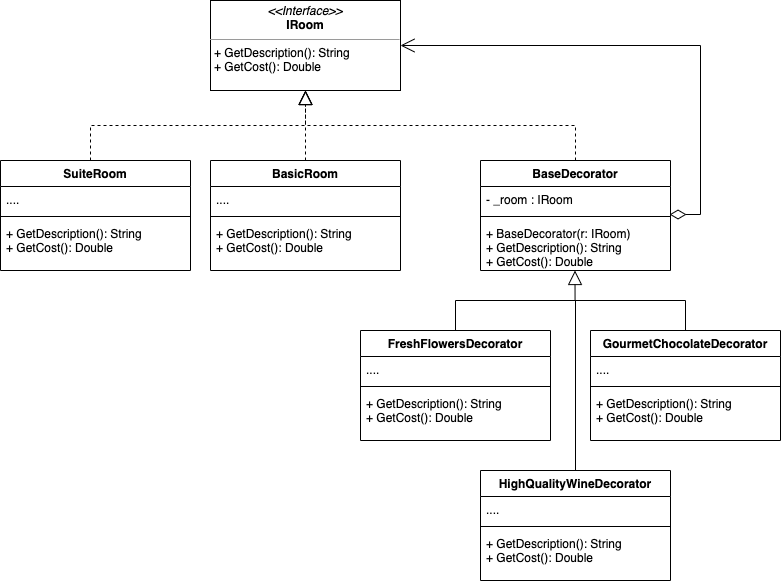

The diagram above was exported from draw.io. Its source (the exported page's mxGraphModel, read from the mxfile embedded in the PNG):
<mxGraphModel dx="1878" dy="682" grid="1" gridSize="10" guides="1" tooltips="1" connect="1" arrows="1" fold="1" page="1" pageScale="1" pageWidth="827" pageHeight="1169" math="0" shadow="0">
  <root>
    <mxCell id="WIyWlLk6GJQsqaUBKTNV-0" />
    <mxCell id="WIyWlLk6GJQsqaUBKTNV-1" parent="WIyWlLk6GJQsqaUBKTNV-0" />
    <mxCell id="04pR50L09w0m1_Mrulta-0" value="&lt;p style=&quot;margin: 0px ; margin-top: 4px ; text-align: center&quot;&gt;&lt;i&gt;&amp;lt;&amp;lt;Interface&amp;gt;&amp;gt;&lt;/i&gt;&lt;br&gt;&lt;b&gt;IRoom&lt;/b&gt;&lt;/p&gt;&lt;hr size=&quot;1&quot;&gt;&lt;p style=&quot;margin: 0px ; margin-left: 4px&quot;&gt;&lt;/p&gt;&lt;p style=&quot;margin: 0px ; margin-left: 4px&quot;&gt;+ GetDescription(): String&lt;br&gt;+ GetCost(): Double&lt;/p&gt;" style="verticalAlign=top;align=left;overflow=fill;fontSize=12;fontFamily=Helvetica;html=1;" parent="WIyWlLk6GJQsqaUBKTNV-1" vertex="1">
      <mxGeometry x="110" y="180" width="190" height="90" as="geometry" />
    </mxCell>
    <mxCell id="04pR50L09w0m1_Mrulta-3" value="BasicRoom" style="swimlane;fontStyle=1;align=center;verticalAlign=top;childLayout=stackLayout;horizontal=1;startSize=26;horizontalStack=0;resizeParent=1;resizeParentMax=0;resizeLast=0;collapsible=1;marginBottom=0;" parent="WIyWlLk6GJQsqaUBKTNV-1" vertex="1">
      <mxGeometry x="110" y="340" width="190" height="110" as="geometry" />
    </mxCell>
    <mxCell id="04pR50L09w0m1_Mrulta-4" value="...." style="text;strokeColor=none;fillColor=none;align=left;verticalAlign=top;spacingLeft=4;spacingRight=4;overflow=hidden;rotatable=0;points=[[0,0.5],[1,0.5]];portConstraint=eastwest;" parent="04pR50L09w0m1_Mrulta-3" vertex="1">
      <mxGeometry y="26" width="190" height="26" as="geometry" />
    </mxCell>
    <mxCell id="04pR50L09w0m1_Mrulta-5" value="" style="line;strokeWidth=1;fillColor=none;align=left;verticalAlign=middle;spacingTop=-1;spacingLeft=3;spacingRight=3;rotatable=0;labelPosition=right;points=[];portConstraint=eastwest;" parent="04pR50L09w0m1_Mrulta-3" vertex="1">
      <mxGeometry y="52" width="190" height="8" as="geometry" />
    </mxCell>
    <mxCell id="04pR50L09w0m1_Mrulta-6" value="+ GetDescription(): String&#10;+ GetCost(): Double" style="text;strokeColor=none;fillColor=none;align=left;verticalAlign=top;spacingLeft=4;spacingRight=4;overflow=hidden;rotatable=0;points=[[0,0.5],[1,0.5]];portConstraint=eastwest;" parent="04pR50L09w0m1_Mrulta-3" vertex="1">
      <mxGeometry y="60" width="190" height="50" as="geometry" />
    </mxCell>
    <mxCell id="04pR50L09w0m1_Mrulta-8" value="BaseDecorator" style="swimlane;fontStyle=1;align=center;verticalAlign=top;childLayout=stackLayout;horizontal=1;startSize=26;horizontalStack=0;resizeParent=1;resizeParentMax=0;resizeLast=0;collapsible=1;marginBottom=0;" parent="WIyWlLk6GJQsqaUBKTNV-1" vertex="1">
      <mxGeometry x="380" y="340" width="190" height="110" as="geometry" />
    </mxCell>
    <mxCell id="04pR50L09w0m1_Mrulta-9" value="- _room : IRoom" style="text;strokeColor=none;fillColor=none;align=left;verticalAlign=top;spacingLeft=4;spacingRight=4;overflow=hidden;rotatable=0;points=[[0,0.5],[1,0.5]];portConstraint=eastwest;" parent="04pR50L09w0m1_Mrulta-8" vertex="1">
      <mxGeometry y="26" width="190" height="26" as="geometry" />
    </mxCell>
    <mxCell id="04pR50L09w0m1_Mrulta-10" value="" style="line;strokeWidth=1;fillColor=none;align=left;verticalAlign=middle;spacingTop=-1;spacingLeft=3;spacingRight=3;rotatable=0;labelPosition=right;points=[];portConstraint=eastwest;" parent="04pR50L09w0m1_Mrulta-8" vertex="1">
      <mxGeometry y="52" width="190" height="8" as="geometry" />
    </mxCell>
    <mxCell id="04pR50L09w0m1_Mrulta-11" value="+ BaseDecorator(r: IRoom)&#10;+ GetDescription(): String&#10;+ GetCost(): Double&#10;&#10;&#10;" style="text;strokeColor=none;fillColor=none;align=left;verticalAlign=top;spacingLeft=4;spacingRight=4;overflow=hidden;rotatable=0;points=[[0,0.5],[1,0.5]];portConstraint=eastwest;" parent="04pR50L09w0m1_Mrulta-8" vertex="1">
      <mxGeometry y="60" width="190" height="50" as="geometry" />
    </mxCell>
    <mxCell id="04pR50L09w0m1_Mrulta-13" value="" style="endArrow=block;dashed=1;endFill=0;endSize=12;html=1;rounded=0;entryX=0.5;entryY=1;entryDx=0;entryDy=0;exitX=0.5;exitY=0;exitDx=0;exitDy=0;edgeStyle=elbowEdgeStyle;elbow=vertical;" parent="WIyWlLk6GJQsqaUBKTNV-1" source="04pR50L09w0m1_Mrulta-8" target="04pR50L09w0m1_Mrulta-0" edge="1">
      <mxGeometry width="160" relative="1" as="geometry">
        <mxPoint x="330" y="370" as="sourcePoint" />
        <mxPoint x="490" y="370" as="targetPoint" />
        <Array as="points">
          <mxPoint x="330" y="305" />
        </Array>
      </mxGeometry>
    </mxCell>
    <mxCell id="04pR50L09w0m1_Mrulta-14" value="" style="endArrow=open;html=1;endSize=12;startArrow=diamondThin;startSize=14;startFill=0;edgeStyle=orthogonalEdgeStyle;align=left;verticalAlign=bottom;rounded=0;entryX=1;entryY=0.5;entryDx=0;entryDy=0;exitX=0.995;exitY=1.077;exitDx=0;exitDy=0;exitPerimeter=0;" parent="WIyWlLk6GJQsqaUBKTNV-1" source="04pR50L09w0m1_Mrulta-9" target="04pR50L09w0m1_Mrulta-0" edge="1">
      <mxGeometry x="-1" y="3" relative="1" as="geometry">
        <mxPoint x="330" y="370" as="sourcePoint" />
        <mxPoint x="490" y="370" as="targetPoint" />
        <Array as="points">
          <mxPoint x="600" y="394" />
          <mxPoint x="600" y="225" />
        </Array>
      </mxGeometry>
    </mxCell>
    <mxCell id="04pR50L09w0m1_Mrulta-23" value="" style="endArrow=block;dashed=1;endFill=0;endSize=12;html=1;rounded=0;elbow=vertical;entryX=0.5;entryY=1;entryDx=0;entryDy=0;exitX=0.5;exitY=0;exitDx=0;exitDy=0;" parent="WIyWlLk6GJQsqaUBKTNV-1" source="04pR50L09w0m1_Mrulta-3" target="04pR50L09w0m1_Mrulta-0" edge="1">
      <mxGeometry width="160" relative="1" as="geometry">
        <mxPoint x="330" y="370" as="sourcePoint" />
        <mxPoint x="490" y="370" as="targetPoint" />
      </mxGeometry>
    </mxCell>
    <mxCell id="04pR50L09w0m1_Mrulta-25" value="FreshFlowersDecorator" style="swimlane;fontStyle=1;align=center;verticalAlign=top;childLayout=stackLayout;horizontal=1;startSize=26;horizontalStack=0;resizeParent=1;resizeParentMax=0;resizeLast=0;collapsible=1;marginBottom=0;" parent="WIyWlLk6GJQsqaUBKTNV-1" vertex="1">
      <mxGeometry x="260" y="510" width="190" height="110" as="geometry" />
    </mxCell>
    <mxCell id="04pR50L09w0m1_Mrulta-26" value="...." style="text;strokeColor=none;fillColor=none;align=left;verticalAlign=top;spacingLeft=4;spacingRight=4;overflow=hidden;rotatable=0;points=[[0,0.5],[1,0.5]];portConstraint=eastwest;" parent="04pR50L09w0m1_Mrulta-25" vertex="1">
      <mxGeometry y="26" width="190" height="26" as="geometry" />
    </mxCell>
    <mxCell id="04pR50L09w0m1_Mrulta-27" value="" style="line;strokeWidth=1;fillColor=none;align=left;verticalAlign=middle;spacingTop=-1;spacingLeft=3;spacingRight=3;rotatable=0;labelPosition=right;points=[];portConstraint=eastwest;" parent="04pR50L09w0m1_Mrulta-25" vertex="1">
      <mxGeometry y="52" width="190" height="8" as="geometry" />
    </mxCell>
    <mxCell id="04pR50L09w0m1_Mrulta-28" value="+ GetDescription(): String&#10;+ GetCost(): Double" style="text;strokeColor=none;fillColor=none;align=left;verticalAlign=top;spacingLeft=4;spacingRight=4;overflow=hidden;rotatable=0;points=[[0,0.5],[1,0.5]];portConstraint=eastwest;" parent="04pR50L09w0m1_Mrulta-25" vertex="1">
      <mxGeometry y="60" width="190" height="50" as="geometry" />
    </mxCell>
    <mxCell id="04pR50L09w0m1_Mrulta-29" value="GourmetChocolateDecorator" style="swimlane;fontStyle=1;align=center;verticalAlign=top;childLayout=stackLayout;horizontal=1;startSize=26;horizontalStack=0;resizeParent=1;resizeParentMax=0;resizeLast=0;collapsible=1;marginBottom=0;" parent="WIyWlLk6GJQsqaUBKTNV-1" vertex="1">
      <mxGeometry x="490" y="510" width="190" height="110" as="geometry" />
    </mxCell>
    <mxCell id="04pR50L09w0m1_Mrulta-30" value="...." style="text;strokeColor=none;fillColor=none;align=left;verticalAlign=top;spacingLeft=4;spacingRight=4;overflow=hidden;rotatable=0;points=[[0,0.5],[1,0.5]];portConstraint=eastwest;" parent="04pR50L09w0m1_Mrulta-29" vertex="1">
      <mxGeometry y="26" width="190" height="26" as="geometry" />
    </mxCell>
    <mxCell id="04pR50L09w0m1_Mrulta-31" value="" style="line;strokeWidth=1;fillColor=none;align=left;verticalAlign=middle;spacingTop=-1;spacingLeft=3;spacingRight=3;rotatable=0;labelPosition=right;points=[];portConstraint=eastwest;" parent="04pR50L09w0m1_Mrulta-29" vertex="1">
      <mxGeometry y="52" width="190" height="8" as="geometry" />
    </mxCell>
    <mxCell id="04pR50L09w0m1_Mrulta-32" value="+ GetDescription(): String&#10;+ GetCost(): Double" style="text;strokeColor=none;fillColor=none;align=left;verticalAlign=top;spacingLeft=4;spacingRight=4;overflow=hidden;rotatable=0;points=[[0,0.5],[1,0.5]];portConstraint=eastwest;" parent="04pR50L09w0m1_Mrulta-29" vertex="1">
      <mxGeometry y="60" width="190" height="50" as="geometry" />
    </mxCell>
    <mxCell id="04pR50L09w0m1_Mrulta-33" value="HighQualityWineDecorator" style="swimlane;fontStyle=1;align=center;verticalAlign=top;childLayout=stackLayout;horizontal=1;startSize=26;horizontalStack=0;resizeParent=1;resizeParentMax=0;resizeLast=0;collapsible=1;marginBottom=0;" parent="WIyWlLk6GJQsqaUBKTNV-1" vertex="1">
      <mxGeometry x="380" y="650" width="190" height="110" as="geometry" />
    </mxCell>
    <mxCell id="04pR50L09w0m1_Mrulta-34" value="...." style="text;strokeColor=none;fillColor=none;align=left;verticalAlign=top;spacingLeft=4;spacingRight=4;overflow=hidden;rotatable=0;points=[[0,0.5],[1,0.5]];portConstraint=eastwest;" parent="04pR50L09w0m1_Mrulta-33" vertex="1">
      <mxGeometry y="26" width="190" height="26" as="geometry" />
    </mxCell>
    <mxCell id="04pR50L09w0m1_Mrulta-35" value="" style="line;strokeWidth=1;fillColor=none;align=left;verticalAlign=middle;spacingTop=-1;spacingLeft=3;spacingRight=3;rotatable=0;labelPosition=right;points=[];portConstraint=eastwest;" parent="04pR50L09w0m1_Mrulta-33" vertex="1">
      <mxGeometry y="52" width="190" height="8" as="geometry" />
    </mxCell>
    <mxCell id="04pR50L09w0m1_Mrulta-36" value="+ GetDescription(): String&#10;+ GetCost(): Double" style="text;strokeColor=none;fillColor=none;align=left;verticalAlign=top;spacingLeft=4;spacingRight=4;overflow=hidden;rotatable=0;points=[[0,0.5],[1,0.5]];portConstraint=eastwest;" parent="04pR50L09w0m1_Mrulta-33" vertex="1">
      <mxGeometry y="60" width="190" height="50" as="geometry" />
    </mxCell>
    <mxCell id="04pR50L09w0m1_Mrulta-37" value="" style="endArrow=block;endFill=0;endSize=12;html=1;rounded=0;elbow=vertical;entryX=0.5;entryY=1;entryDx=0;entryDy=0;exitX=0.5;exitY=0;exitDx=0;exitDy=0;edgeStyle=orthogonalEdgeStyle;" parent="WIyWlLk6GJQsqaUBKTNV-1" source="04pR50L09w0m1_Mrulta-25" edge="1">
      <mxGeometry width="160" relative="1" as="geometry">
        <mxPoint x="474.5" y="520" as="sourcePoint" />
        <mxPoint x="474.5" y="450" as="targetPoint" />
      </mxGeometry>
    </mxCell>
    <mxCell id="04pR50L09w0m1_Mrulta-38" value="" style="endArrow=none;html=1;edgeStyle=orthogonalEdgeStyle;rounded=0;elbow=vertical;exitX=0.5;exitY=0;exitDx=0;exitDy=0;" parent="WIyWlLk6GJQsqaUBKTNV-1" source="04pR50L09w0m1_Mrulta-29" edge="1">
      <mxGeometry relative="1" as="geometry">
        <mxPoint x="620" y="480" as="sourcePoint" />
        <mxPoint x="470" y="480" as="targetPoint" />
        <Array as="points">
          <mxPoint x="585" y="480" />
        </Array>
      </mxGeometry>
    </mxCell>
    <mxCell id="04pR50L09w0m1_Mrulta-41" value="" style="endArrow=none;html=1;edgeStyle=orthogonalEdgeStyle;rounded=0;elbow=vertical;exitX=0.5;exitY=0;exitDx=0;exitDy=0;" parent="WIyWlLk6GJQsqaUBKTNV-1" source="04pR50L09w0m1_Mrulta-33" edge="1">
      <mxGeometry relative="1" as="geometry">
        <mxPoint x="595" y="520" as="sourcePoint" />
        <mxPoint x="480" y="480" as="targetPoint" />
        <Array as="points">
          <mxPoint x="475" y="480" />
        </Array>
      </mxGeometry>
    </mxCell>
    <mxCell id="aWiEhzSe93slk_V9cM6t-0" value="SuiteRoom" style="swimlane;fontStyle=1;align=center;verticalAlign=top;childLayout=stackLayout;horizontal=1;startSize=26;horizontalStack=0;resizeParent=1;resizeParentMax=0;resizeLast=0;collapsible=1;marginBottom=0;" vertex="1" parent="WIyWlLk6GJQsqaUBKTNV-1">
      <mxGeometry x="-100" y="340" width="190" height="110" as="geometry" />
    </mxCell>
    <mxCell id="aWiEhzSe93slk_V9cM6t-1" value="...." style="text;strokeColor=none;fillColor=none;align=left;verticalAlign=top;spacingLeft=4;spacingRight=4;overflow=hidden;rotatable=0;points=[[0,0.5],[1,0.5]];portConstraint=eastwest;" vertex="1" parent="aWiEhzSe93slk_V9cM6t-0">
      <mxGeometry y="26" width="190" height="26" as="geometry" />
    </mxCell>
    <mxCell id="aWiEhzSe93slk_V9cM6t-2" value="" style="line;strokeWidth=1;fillColor=none;align=left;verticalAlign=middle;spacingTop=-1;spacingLeft=3;spacingRight=3;rotatable=0;labelPosition=right;points=[];portConstraint=eastwest;" vertex="1" parent="aWiEhzSe93slk_V9cM6t-0">
      <mxGeometry y="52" width="190" height="8" as="geometry" />
    </mxCell>
    <mxCell id="aWiEhzSe93slk_V9cM6t-3" value="+ GetDescription(): String&#10;+ GetCost(): Double" style="text;strokeColor=none;fillColor=none;align=left;verticalAlign=top;spacingLeft=4;spacingRight=4;overflow=hidden;rotatable=0;points=[[0,0.5],[1,0.5]];portConstraint=eastwest;" vertex="1" parent="aWiEhzSe93slk_V9cM6t-0">
      <mxGeometry y="60" width="190" height="50" as="geometry" />
    </mxCell>
    <mxCell id="aWiEhzSe93slk_V9cM6t-5" value="" style="endArrow=block;dashed=1;endFill=0;endSize=12;html=1;rounded=0;exitX=0.5;exitY=0;exitDx=0;exitDy=0;edgeStyle=elbowEdgeStyle;elbow=vertical;" edge="1" parent="WIyWlLk6GJQsqaUBKTNV-1">
      <mxGeometry width="160" relative="1" as="geometry">
        <mxPoint x="-10" y="340" as="sourcePoint" />
        <mxPoint x="205" y="270" as="targetPoint" />
        <Array as="points">
          <mxPoint x="110" y="305" />
        </Array>
      </mxGeometry>
    </mxCell>
  </root>
</mxGraphModel>